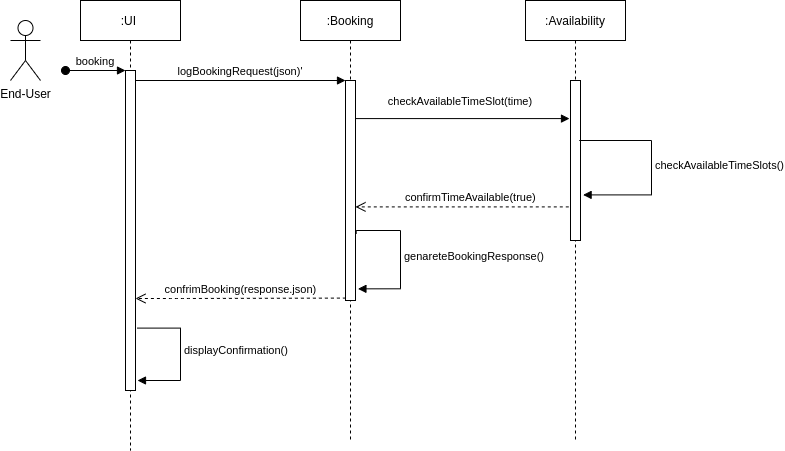

The diagram above was exported from draw.io. Its source (the exported page's mxGraphModel, read from the mxfile embedded in the PNG):
<mxGraphModel dx="2149" dy="1908" grid="1" gridSize="10" guides="1" tooltips="1" connect="1" arrows="1" fold="1" page="1" pageScale="1" pageWidth="850" pageHeight="1100" math="0" shadow="0">
  <root>
    <mxCell id="0" />
    <mxCell id="1" parent="0" />
    <mxCell id="2" value=":UI " style="shape=umlLifeline;perimeter=lifelinePerimeter;container=1;collapsible=0;recursiveResize=0;rounded=0;shadow=0;strokeWidth=1;" vertex="1" parent="1">
      <mxGeometry x="-30" y="-740" width="100" height="450" as="geometry" />
    </mxCell>
    <mxCell id="3" value="" style="points=[];perimeter=orthogonalPerimeter;rounded=0;shadow=0;strokeWidth=1;" vertex="1" parent="2">
      <mxGeometry x="45" y="70" width="10" height="320" as="geometry" />
    </mxCell>
    <mxCell id="4" value="booking" style="verticalAlign=bottom;startArrow=oval;endArrow=block;startSize=8;shadow=0;strokeWidth=1;" edge="1" parent="2" target="3">
      <mxGeometry relative="1" as="geometry">
        <mxPoint x="-15" y="70" as="sourcePoint" />
      </mxGeometry>
    </mxCell>
    <mxCell id="5" value="displayConfirmation()" style="edgeStyle=orthogonalEdgeStyle;html=1;align=left;spacingLeft=2;endArrow=block;rounded=0;exitX=1.16;exitY=0.805;exitDx=0;exitDy=0;exitPerimeter=0;" edge="1" parent="2" source="3">
      <mxGeometry x="-0.0519" relative="1" as="geometry">
        <mxPoint x="285.7099999999998" y="243.33999999999992" as="sourcePoint" />
        <Array as="points">
          <mxPoint x="100" y="328" />
          <mxPoint x="100" y="380" />
        </Array>
        <mxPoint x="57" y="380" as="targetPoint" />
        <mxPoint as="offset" />
      </mxGeometry>
    </mxCell>
    <mxCell id="6" value=":Booking" style="shape=umlLifeline;perimeter=lifelinePerimeter;container=1;collapsible=0;recursiveResize=0;rounded=0;shadow=0;strokeWidth=1;" vertex="1" parent="1">
      <mxGeometry x="190" y="-740" width="100" height="440" as="geometry" />
    </mxCell>
    <mxCell id="7" value="" style="points=[];perimeter=orthogonalPerimeter;rounded=0;shadow=0;strokeWidth=1;" vertex="1" parent="6">
      <mxGeometry x="45" y="80" width="10" height="220" as="geometry" />
    </mxCell>
    <mxCell id="8" value="genareteBookingResponse()" style="edgeStyle=orthogonalEdgeStyle;html=1;align=left;spacingLeft=2;endArrow=block;rounded=0;entryX=1.243;entryY=0.947;exitX=1.071;exitY=0.697;exitDx=0;exitDy=0;exitPerimeter=0;entryDx=0;entryDy=0;entryPerimeter=0;" edge="1" parent="6" source="7" target="7">
      <mxGeometry relative="1" as="geometry">
        <mxPoint x="84" y="250" as="sourcePoint" />
        <Array as="points">
          <mxPoint x="56" y="230" />
          <mxPoint x="100" y="230" />
          <mxPoint x="100" y="288" />
        </Array>
        <mxPoint x="89" y="270" as="targetPoint" />
      </mxGeometry>
    </mxCell>
    <mxCell id="9" value="confrimBooking(response.json)" style="verticalAlign=bottom;endArrow=open;dashed=1;endSize=8;shadow=0;strokeWidth=1;exitX=0.04;exitY=0.989;exitDx=0;exitDy=0;exitPerimeter=0;" edge="1" source="7" target="3" parent="1">
      <mxGeometry relative="1" as="geometry">
        <mxPoint x="215" y="-584" as="targetPoint" />
        <Array as="points">
          <mxPoint x="70" y="-442" />
        </Array>
      </mxGeometry>
    </mxCell>
    <mxCell id="10" value="logBookingRequest(json)'" style="verticalAlign=bottom;endArrow=block;entryX=0;entryY=0;shadow=0;strokeWidth=1;" edge="1" source="3" target="7" parent="1">
      <mxGeometry relative="1" as="geometry">
        <mxPoint x="215" y="-660" as="sourcePoint" />
      </mxGeometry>
    </mxCell>
    <mxCell id="11" value="checkAvailableTimeSlot(time)" style="verticalAlign=bottom;endArrow=block;entryX=-0.1;entryY=0.238;shadow=0;strokeWidth=1;entryDx=0;entryDy=0;entryPerimeter=0;" edge="1" source="7" target="13" parent="1">
      <mxGeometry x="-0.0187" y="8" relative="1" as="geometry">
        <mxPoint x="180" y="-620" as="sourcePoint" />
        <mxPoint as="offset" />
      </mxGeometry>
    </mxCell>
    <mxCell id="12" value=":Availability" style="shape=umlLifeline;perimeter=lifelinePerimeter;container=1;collapsible=0;recursiveResize=0;rounded=0;shadow=0;strokeWidth=1;" vertex="1" parent="1">
      <mxGeometry x="415" y="-740" width="100" height="440" as="geometry" />
    </mxCell>
    <mxCell id="13" value="" style="points=[];perimeter=orthogonalPerimeter;rounded=0;shadow=0;strokeWidth=1;" vertex="1" parent="12">
      <mxGeometry x="45" y="80" width="10" height="160" as="geometry" />
    </mxCell>
    <mxCell id="14" value="confirmTimeAvailable(true)" style="verticalAlign=bottom;endArrow=open;dashed=1;endSize=8;shadow=0;strokeWidth=1;exitX=-0.171;exitY=0.79;exitDx=0;exitDy=0;exitPerimeter=0;" edge="1" source="13" target="7" parent="1">
      <mxGeometry x="-0.078" relative="1" as="geometry">
        <mxPoint x="200" y="-420" as="targetPoint" />
        <mxPoint x="879.5" y="-483.03999999999996" as="sourcePoint" />
        <mxPoint as="offset" />
      </mxGeometry>
    </mxCell>
    <mxCell id="15" value="End-User" style="shape=umlActor;verticalLabelPosition=bottom;verticalAlign=top;html=1;outlineConnect=0;" vertex="1" parent="1">
      <mxGeometry x="-100" y="-720" width="30" height="60" as="geometry" />
    </mxCell>
    <mxCell id="16" value="checkAvailableTimeSlots()" style="edgeStyle=orthogonalEdgeStyle;html=1;align=left;spacingLeft=2;endArrow=block;rounded=0;entryX=1.26;entryY=0.715;entryDx=0;entryDy=0;entryPerimeter=0;" edge="1" target="13" parent="1">
      <mxGeometry x="0.0207" relative="1" as="geometry">
        <mxPoint x="473" y="-600" as="sourcePoint" />
        <Array as="points">
          <mxPoint x="469" y="-600" />
          <mxPoint x="541" y="-600" />
          <mxPoint x="541" y="-546" />
        </Array>
        <mxPoint x="482.95000000000005" y="-526.8799999999999" as="targetPoint" />
        <mxPoint as="offset" />
      </mxGeometry>
    </mxCell>
  </root>
</mxGraphModel>